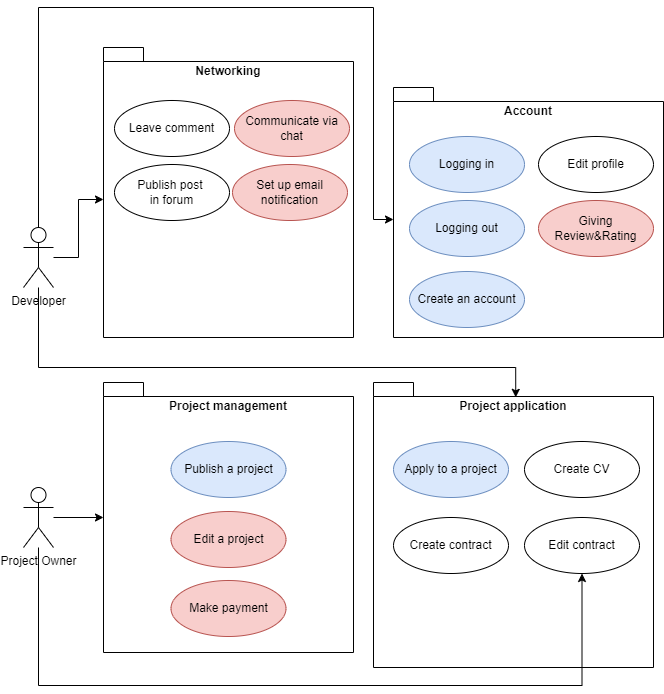

The diagram above was exported from draw.io. Its source (the exported page's mxGraphModel, read from the mxfile embedded in the PNG):
<mxGraphModel dx="1050" dy="522" grid="0" gridSize="10" guides="1" tooltips="1" connect="1" arrows="1" fold="1" page="1" pageScale="1.5" pageWidth="1169" pageHeight="826" background="none" math="0" shadow="0">
  <root>
    <mxCell id="0" style=";html=1;" />
    <mxCell id="1" style=";html=1;" parent="0" />
    <mxCell id="zuntOsm38KXtpfcFOO_9-31" value="Project application" style="shape=folder;fontStyle=1;spacingTop=10;tabWidth=40;tabHeight=14;tabPosition=left;html=1;whiteSpace=wrap;verticalAlign=top;" parent="1" vertex="1">
      <mxGeometry x="530" y="705" width="280" height="285" as="geometry" />
    </mxCell>
    <mxCell id="zuntOsm38KXtpfcFOO_9-29" value="Project management" style="shape=folder;fontStyle=1;spacingTop=10;tabWidth=40;tabHeight=14;tabPosition=left;html=1;whiteSpace=wrap;verticalAlign=top;" parent="1" vertex="1">
      <mxGeometry x="260" y="705" width="250" height="270" as="geometry" />
    </mxCell>
    <mxCell id="zuntOsm38KXtpfcFOO_9-27" value="Networking" style="shape=folder;fontStyle=1;spacingTop=10;tabWidth=40;tabHeight=14;tabPosition=left;html=1;whiteSpace=wrap;verticalAlign=top;" parent="1" vertex="1">
      <mxGeometry x="260" y="370" width="250" height="290" as="geometry" />
    </mxCell>
    <mxCell id="zuntOsm38KXtpfcFOO_9-22" value="Account" style="shape=folder;fontStyle=1;spacingTop=10;tabWidth=40;tabHeight=14;tabPosition=left;html=1;whiteSpace=wrap;align=center;verticalAlign=top;" parent="1" vertex="1">
      <mxGeometry x="550" y="410" width="270" height="250" as="geometry" />
    </mxCell>
    <mxCell id="zuntOsm38KXtpfcFOO_9-36" style="edgeStyle=orthogonalEdgeStyle;rounded=0;orthogonalLoop=1;jettySize=auto;html=1;" parent="1" source="zuntOsm38KXtpfcFOO_9-1" target="zuntOsm38KXtpfcFOO_9-29" edge="1">
      <mxGeometry relative="1" as="geometry" />
    </mxCell>
    <mxCell id="b8aD5JqhT20I9TRQK_Jv-28" style="edgeStyle=orthogonalEdgeStyle;rounded=0;orthogonalLoop=1;jettySize=auto;html=1;entryX=0.5;entryY=1;entryDx=0;entryDy=0;" edge="1" parent="1" source="zuntOsm38KXtpfcFOO_9-1" target="b8aD5JqhT20I9TRQK_Jv-8">
      <mxGeometry relative="1" as="geometry">
        <Array as="points">
          <mxPoint x="195" y="1008" />
          <mxPoint x="739" y="1008" />
        </Array>
      </mxGeometry>
    </mxCell>
    <mxCell id="zuntOsm38KXtpfcFOO_9-1" value="Project Owner" style="shape=umlActor;verticalLabelPosition=bottom;verticalAlign=top;html=1;" parent="1" vertex="1">
      <mxGeometry x="180" y="810" width="30" height="60" as="geometry" />
    </mxCell>
    <mxCell id="zuntOsm38KXtpfcFOO_9-2" value="Developer" style="shape=umlActor;verticalLabelPosition=bottom;verticalAlign=top;html=1;" parent="1" vertex="1">
      <mxGeometry x="180" y="550" width="30" height="60" as="geometry" />
    </mxCell>
    <mxCell id="zuntOsm38KXtpfcFOO_9-38" style="edgeStyle=orthogonalEdgeStyle;rounded=0;orthogonalLoop=1;jettySize=auto;html=1;entryX=0;entryY=0;entryDx=0;entryDy=152;entryPerimeter=0;" parent="1" source="zuntOsm38KXtpfcFOO_9-2" target="zuntOsm38KXtpfcFOO_9-27" edge="1">
      <mxGeometry relative="1" as="geometry" />
    </mxCell>
    <mxCell id="zuntOsm38KXtpfcFOO_9-39" style="edgeStyle=orthogonalEdgeStyle;rounded=0;orthogonalLoop=1;jettySize=auto;html=1;entryX=0;entryY=0;entryDx=0;entryDy=132;entryPerimeter=0;" parent="1" source="zuntOsm38KXtpfcFOO_9-2" target="zuntOsm38KXtpfcFOO_9-22" edge="1">
      <mxGeometry relative="1" as="geometry">
        <Array as="points">
          <mxPoint x="195" y="330" />
          <mxPoint x="530" y="330" />
          <mxPoint x="530" y="542" />
        </Array>
      </mxGeometry>
    </mxCell>
    <mxCell id="zuntOsm38KXtpfcFOO_9-40" style="edgeStyle=orthogonalEdgeStyle;rounded=0;orthogonalLoop=1;jettySize=auto;html=1;entryX=0.508;entryY=0.052;entryDx=0;entryDy=0;entryPerimeter=0;" parent="1" source="zuntOsm38KXtpfcFOO_9-2" target="zuntOsm38KXtpfcFOO_9-31" edge="1">
      <mxGeometry relative="1" as="geometry">
        <Array as="points">
          <mxPoint x="195" y="690" />
          <mxPoint x="672" y="690" />
        </Array>
      </mxGeometry>
    </mxCell>
    <mxCell id="b8aD5JqhT20I9TRQK_Jv-5" value="Create contract" style="ellipse;whiteSpace=wrap;html=1;" vertex="1" parent="1">
      <mxGeometry x="550" y="840" width="115" height="56" as="geometry" />
    </mxCell>
    <mxCell id="b8aD5JqhT20I9TRQK_Jv-8" value="Edit contract" style="ellipse;whiteSpace=wrap;html=1;" vertex="1" parent="1">
      <mxGeometry x="681" y="840" width="115" height="56" as="geometry" />
    </mxCell>
    <mxCell id="b8aD5JqhT20I9TRQK_Jv-10" value="Create CV" style="ellipse;whiteSpace=wrap;html=1;" vertex="1" parent="1">
      <mxGeometry x="681" y="764" width="115" height="56" as="geometry" />
    </mxCell>
    <mxCell id="b8aD5JqhT20I9TRQK_Jv-11" value="Apply to a project" style="ellipse;whiteSpace=wrap;html=1;fillColor=#dae8fc;strokeColor=#6c8ebf;" vertex="1" parent="1">
      <mxGeometry x="550" y="764" width="115" height="56" as="geometry" />
    </mxCell>
    <mxCell id="b8aD5JqhT20I9TRQK_Jv-15" value="Make payment" style="ellipse;whiteSpace=wrap;html=1;fillColor=#f8cecc;strokeColor=#b85450;" vertex="1" parent="1">
      <mxGeometry x="327.5" y="903" width="115" height="56" as="geometry" />
    </mxCell>
    <mxCell id="b8aD5JqhT20I9TRQK_Jv-16" value="Edit a project" style="ellipse;whiteSpace=wrap;html=1;fillColor=#f8cecc;strokeColor=#b85450;" vertex="1" parent="1">
      <mxGeometry x="327.5" y="834" width="115" height="56" as="geometry" />
    </mxCell>
    <mxCell id="b8aD5JqhT20I9TRQK_Jv-17" value="Publish a project" style="ellipse;whiteSpace=wrap;html=1;fillColor=#dae8fc;strokeColor=#6c8ebf;" vertex="1" parent="1">
      <mxGeometry x="327.5" y="764" width="115" height="56" as="geometry" />
    </mxCell>
    <mxCell id="b8aD5JqhT20I9TRQK_Jv-19" value="Logging in" style="ellipse;whiteSpace=wrap;html=1;fillColor=#dae8fc;strokeColor=#6c8ebf;" vertex="1" parent="1">
      <mxGeometry x="566" y="459" width="115" height="56" as="geometry" />
    </mxCell>
    <mxCell id="b8aD5JqhT20I9TRQK_Jv-20" value="Logging out" style="ellipse;whiteSpace=wrap;html=1;fillColor=#dae8fc;strokeColor=#6c8ebf;" vertex="1" parent="1">
      <mxGeometry x="566" y="523" width="115" height="56" as="geometry" />
    </mxCell>
    <mxCell id="b8aD5JqhT20I9TRQK_Jv-21" value="Create an account" style="ellipse;whiteSpace=wrap;html=1;fillColor=#dae8fc;strokeColor=#6c8ebf;" vertex="1" parent="1">
      <mxGeometry x="566" y="594" width="115" height="56" as="geometry" />
    </mxCell>
    <mxCell id="b8aD5JqhT20I9TRQK_Jv-22" value="Edit profile" style="ellipse;whiteSpace=wrap;html=1;" vertex="1" parent="1">
      <mxGeometry x="695" y="459" width="115" height="56" as="geometry" />
    </mxCell>
    <mxCell id="b8aD5JqhT20I9TRQK_Jv-23" value="Giving Review&amp;amp;Rating" style="ellipse;whiteSpace=wrap;html=1;fillColor=#f8cecc;strokeColor=#b85450;" vertex="1" parent="1">
      <mxGeometry x="695" y="523" width="115" height="56" as="geometry" />
    </mxCell>
    <mxCell id="b8aD5JqhT20I9TRQK_Jv-24" value="Set up email notification" style="ellipse;whiteSpace=wrap;html=1;fillColor=#f8cecc;strokeColor=#b85450;" vertex="1" parent="1">
      <mxGeometry x="389" y="487" width="115" height="56" as="geometry" />
    </mxCell>
    <mxCell id="b8aD5JqhT20I9TRQK_Jv-25" value="Communicate via chat" style="ellipse;whiteSpace=wrap;html=1;fillColor=#f8cecc;strokeColor=#b85450;" vertex="1" parent="1">
      <mxGeometry x="391" y="423" width="115" height="56" as="geometry" />
    </mxCell>
    <mxCell id="b8aD5JqhT20I9TRQK_Jv-26" value="Publish post&amp;nbsp;&lt;div&gt;in forum&lt;/div&gt;" style="ellipse;whiteSpace=wrap;html=1;" vertex="1" parent="1">
      <mxGeometry x="271" y="487" width="115" height="56" as="geometry" />
    </mxCell>
    <mxCell id="b8aD5JqhT20I9TRQK_Jv-27" value="Leave comment" style="ellipse;whiteSpace=wrap;html=1;" vertex="1" parent="1">
      <mxGeometry x="271" y="423" width="115" height="56" as="geometry" />
    </mxCell>
  </root>
</mxGraphModel>